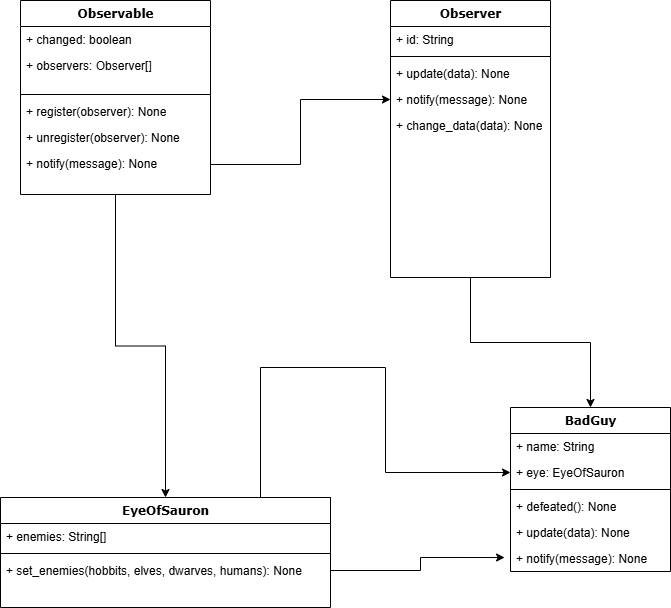

The diagram above was exported from draw.io. Its source (the exported page's mxGraphModel, read from the mxfile embedded in the PNG):
<mxGraphModel dx="737" dy="1134" grid="1" gridSize="10" guides="1" tooltips="1" connect="1" arrows="1" fold="1" page="1" pageScale="1" pageWidth="1100" pageHeight="850" background="none" math="0" shadow="0">
  <root>
    <mxCell id="0" />
    <mxCell id="1" parent="0" />
    <mxCell id="8n8AOG8C8aWtGd3KDP3W-6" style="edgeStyle=orthogonalEdgeStyle;rounded=0;orthogonalLoop=1;jettySize=auto;html=1;exitX=0.5;exitY=1;exitDx=0;exitDy=0;entryX=0.5;entryY=0;entryDx=0;entryDy=0;" edge="1" parent="1" source="78961159f06e98e8-17" target="78961159f06e98e8-56">
      <mxGeometry relative="1" as="geometry" />
    </mxCell>
    <mxCell id="78961159f06e98e8-17" value="Observable" style="swimlane;html=1;fontStyle=1;align=center;verticalAlign=top;childLayout=stackLayout;horizontal=1;startSize=26;horizontalStack=0;resizeParent=1;resizeLast=0;collapsible=1;marginBottom=0;swimlaneFillColor=#ffffff;rounded=0;shadow=0;comic=0;labelBackgroundColor=none;strokeWidth=1;fillColor=none;fontFamily=Verdana;fontSize=12" parent="1" vertex="1">
      <mxGeometry x="60" y="83" width="190" height="194" as="geometry" />
    </mxCell>
    <mxCell id="8n8AOG8C8aWtGd3KDP3W-8" value="+ changed: boolean" style="text;html=1;strokeColor=none;fillColor=none;align=left;verticalAlign=top;spacingLeft=4;spacingRight=4;whiteSpace=wrap;overflow=hidden;rotatable=0;points=[[0,0.5],[1,0.5]];portConstraint=eastwest;" vertex="1" parent="78961159f06e98e8-17">
      <mxGeometry y="26" width="190" height="26" as="geometry" />
    </mxCell>
    <mxCell id="78961159f06e98e8-21" value="+ observers: Observer[]" style="text;html=1;strokeColor=none;fillColor=none;align=left;verticalAlign=top;spacingLeft=4;spacingRight=4;whiteSpace=wrap;overflow=hidden;rotatable=0;points=[[0,0.5],[1,0.5]];portConstraint=eastwest;" parent="78961159f06e98e8-17" vertex="1">
      <mxGeometry y="52" width="190" height="38" as="geometry" />
    </mxCell>
    <mxCell id="78961159f06e98e8-19" value="" style="line;html=1;strokeWidth=1;fillColor=none;align=left;verticalAlign=middle;spacingTop=-1;spacingLeft=3;spacingRight=3;rotatable=0;labelPosition=right;points=[];portConstraint=eastwest;" parent="78961159f06e98e8-17" vertex="1">
      <mxGeometry y="90" width="190" height="8" as="geometry" />
    </mxCell>
    <mxCell id="78961159f06e98e8-20" value="+ register(observer): None" style="text;html=1;strokeColor=none;fillColor=none;align=left;verticalAlign=top;spacingLeft=4;spacingRight=4;whiteSpace=wrap;overflow=hidden;rotatable=0;points=[[0,0.5],[1,0.5]];portConstraint=eastwest;" parent="78961159f06e98e8-17" vertex="1">
      <mxGeometry y="98" width="190" height="26" as="geometry" />
    </mxCell>
    <mxCell id="78961159f06e98e8-27" value="+ unregister(observer): None" style="text;html=1;strokeColor=none;fillColor=none;align=left;verticalAlign=top;spacingLeft=4;spacingRight=4;whiteSpace=wrap;overflow=hidden;rotatable=0;points=[[0,0.5],[1,0.5]];portConstraint=eastwest;" parent="78961159f06e98e8-17" vertex="1">
      <mxGeometry y="124" width="190" height="26" as="geometry" />
    </mxCell>
    <mxCell id="8n8AOG8C8aWtGd3KDP3W-2" value="+ notify(message): None" style="text;html=1;strokeColor=none;fillColor=none;align=left;verticalAlign=top;spacingLeft=4;spacingRight=4;whiteSpace=wrap;overflow=hidden;rotatable=0;points=[[0,0.5],[1,0.5]];portConstraint=eastwest;" vertex="1" parent="78961159f06e98e8-17">
      <mxGeometry y="150" width="190" height="28" as="geometry" />
    </mxCell>
    <mxCell id="8n8AOG8C8aWtGd3KDP3W-9" style="edgeStyle=orthogonalEdgeStyle;rounded=0;orthogonalLoop=1;jettySize=auto;html=1;exitX=0.5;exitY=1;exitDx=0;exitDy=0;entryX=0.5;entryY=0;entryDx=0;entryDy=0;" edge="1" parent="1" source="78961159f06e98e8-30" target="78961159f06e98e8-69">
      <mxGeometry relative="1" as="geometry" />
    </mxCell>
    <mxCell id="78961159f06e98e8-30" value="Observer" style="swimlane;html=1;fontStyle=1;align=center;verticalAlign=top;childLayout=stackLayout;horizontal=1;startSize=26;horizontalStack=0;resizeParent=1;resizeLast=0;collapsible=1;marginBottom=0;swimlaneFillColor=#ffffff;rounded=0;shadow=0;comic=0;labelBackgroundColor=none;strokeWidth=1;fillColor=none;fontFamily=Verdana;fontSize=12" parent="1" vertex="1">
      <mxGeometry x="430" y="83" width="160" height="277" as="geometry" />
    </mxCell>
    <mxCell id="78961159f06e98e8-36" value="+ id: String" style="text;html=1;strokeColor=none;fillColor=none;align=left;verticalAlign=top;spacingLeft=4;spacingRight=4;whiteSpace=wrap;overflow=hidden;rotatable=0;points=[[0,0.5],[1,0.5]];portConstraint=eastwest;" parent="78961159f06e98e8-30" vertex="1">
      <mxGeometry y="26" width="160" height="26" as="geometry" />
    </mxCell>
    <mxCell id="78961159f06e98e8-38" value="" style="line;html=1;strokeWidth=1;fillColor=none;align=left;verticalAlign=middle;spacingTop=-1;spacingLeft=3;spacingRight=3;rotatable=0;labelPosition=right;points=[];portConstraint=eastwest;" parent="78961159f06e98e8-30" vertex="1">
      <mxGeometry y="52" width="160" height="8" as="geometry" />
    </mxCell>
    <mxCell id="78961159f06e98e8-39" value="+ update(data): None" style="text;html=1;strokeColor=none;fillColor=none;align=left;verticalAlign=top;spacingLeft=4;spacingRight=4;whiteSpace=wrap;overflow=hidden;rotatable=0;points=[[0,0.5],[1,0.5]];portConstraint=eastwest;" parent="78961159f06e98e8-30" vertex="1">
      <mxGeometry y="60" width="160" height="26" as="geometry" />
    </mxCell>
    <mxCell id="78961159f06e98e8-40" value="+ notify(message): None" style="text;html=1;strokeColor=none;fillColor=none;align=left;verticalAlign=top;spacingLeft=4;spacingRight=4;whiteSpace=wrap;overflow=hidden;rotatable=0;points=[[0,0.5],[1,0.5]];portConstraint=eastwest;" parent="78961159f06e98e8-30" vertex="1">
      <mxGeometry y="86" width="160" height="26" as="geometry" />
    </mxCell>
    <mxCell id="78961159f06e98e8-42" value="+ change_data(data): None" style="text;html=1;strokeColor=none;fillColor=none;align=left;verticalAlign=top;spacingLeft=4;spacingRight=4;whiteSpace=wrap;overflow=hidden;rotatable=0;points=[[0,0.5],[1,0.5]];portConstraint=eastwest;" parent="78961159f06e98e8-30" vertex="1">
      <mxGeometry y="112" width="160" height="26" as="geometry" />
    </mxCell>
    <mxCell id="8n8AOG8C8aWtGd3KDP3W-10" style="edgeStyle=orthogonalEdgeStyle;rounded=0;orthogonalLoop=1;jettySize=auto;html=1;exitX=1;exitY=0;exitDx=0;exitDy=0;entryX=0;entryY=0.5;entryDx=0;entryDy=0;" edge="1" parent="1" source="78961159f06e98e8-56" target="78961159f06e98e8-71">
      <mxGeometry relative="1" as="geometry">
        <Array as="points">
          <mxPoint x="300" y="450" />
          <mxPoint x="425" y="450" />
          <mxPoint x="425" y="555" />
        </Array>
      </mxGeometry>
    </mxCell>
    <mxCell id="78961159f06e98e8-56" value="EyeOfSauron" style="swimlane;html=1;fontStyle=1;align=center;verticalAlign=top;childLayout=stackLayout;horizontal=1;startSize=26;horizontalStack=0;resizeParent=1;resizeLast=0;collapsible=1;marginBottom=0;swimlaneFillColor=#ffffff;rounded=0;shadow=0;comic=0;labelBackgroundColor=none;strokeWidth=1;fillColor=none;fontFamily=Verdana;fontSize=12" parent="1" vertex="1">
      <mxGeometry x="40" y="580" width="330" height="110" as="geometry" />
    </mxCell>
    <mxCell id="78961159f06e98e8-57" value="+ enemies: String[]" style="text;html=1;strokeColor=none;fillColor=none;align=left;verticalAlign=top;spacingLeft=4;spacingRight=4;whiteSpace=wrap;overflow=hidden;rotatable=0;points=[[0,0.5],[1,0.5]];portConstraint=eastwest;" parent="78961159f06e98e8-56" vertex="1">
      <mxGeometry y="26" width="330" height="26" as="geometry" />
    </mxCell>
    <mxCell id="78961159f06e98e8-64" value="" style="line;html=1;strokeWidth=1;fillColor=none;align=left;verticalAlign=middle;spacingTop=-1;spacingLeft=3;spacingRight=3;rotatable=0;labelPosition=right;points=[];portConstraint=eastwest;" parent="78961159f06e98e8-56" vertex="1">
      <mxGeometry y="52" width="330" height="8" as="geometry" />
    </mxCell>
    <mxCell id="78961159f06e98e8-65" value="+ set_enemies(hobbits, elves, dwarves, humans): None" style="text;html=1;strokeColor=none;fillColor=none;align=left;verticalAlign=top;spacingLeft=4;spacingRight=4;whiteSpace=wrap;overflow=hidden;rotatable=0;points=[[0,0.5],[1,0.5]];portConstraint=eastwest;" parent="78961159f06e98e8-56" vertex="1">
      <mxGeometry y="60" width="330" height="26" as="geometry" />
    </mxCell>
    <mxCell id="78961159f06e98e8-130" style="edgeStyle=elbowEdgeStyle;html=1;labelBackgroundColor=none;startFill=0;startSize=8;endArrow=diamondThin;endFill=0;endSize=16;fontFamily=Verdana;fontSize=12;elbow=vertical;" parent="1" target="78961159f06e98e8-69" edge="1">
      <mxGeometry relative="1" as="geometry">
        <mxPoint x="570" y="578.3333333333333" as="sourcePoint" />
      </mxGeometry>
    </mxCell>
    <mxCell id="78961159f06e98e8-69" value="BadGuy" style="swimlane;html=1;fontStyle=1;align=center;verticalAlign=top;childLayout=stackLayout;horizontal=1;startSize=26;horizontalStack=0;resizeParent=1;resizeLast=0;collapsible=1;marginBottom=0;swimlaneFillColor=#ffffff;rounded=0;shadow=0;comic=0;labelBackgroundColor=none;strokeWidth=1;fillColor=none;fontFamily=Verdana;fontSize=12" parent="1" vertex="1">
      <mxGeometry x="550" y="490" width="160" height="164" as="geometry" />
    </mxCell>
    <mxCell id="78961159f06e98e8-70" value="+ name: String" style="text;html=1;strokeColor=none;fillColor=none;align=left;verticalAlign=top;spacingLeft=4;spacingRight=4;whiteSpace=wrap;overflow=hidden;rotatable=0;points=[[0,0.5],[1,0.5]];portConstraint=eastwest;" parent="78961159f06e98e8-69" vertex="1">
      <mxGeometry y="26" width="160" height="26" as="geometry" />
    </mxCell>
    <mxCell id="78961159f06e98e8-71" value="+ eye: EyeOfSauron" style="text;html=1;strokeColor=none;fillColor=none;align=left;verticalAlign=top;spacingLeft=4;spacingRight=4;whiteSpace=wrap;overflow=hidden;rotatable=0;points=[[0,0.5],[1,0.5]];portConstraint=eastwest;" parent="78961159f06e98e8-69" vertex="1">
      <mxGeometry y="52" width="160" height="26" as="geometry" />
    </mxCell>
    <mxCell id="78961159f06e98e8-77" value="" style="line;html=1;strokeWidth=1;fillColor=none;align=left;verticalAlign=middle;spacingTop=-1;spacingLeft=3;spacingRight=3;rotatable=0;labelPosition=right;points=[];portConstraint=eastwest;" parent="78961159f06e98e8-69" vertex="1">
      <mxGeometry y="78" width="160" height="8" as="geometry" />
    </mxCell>
    <mxCell id="78961159f06e98e8-78" value="+ defeated(): None" style="text;html=1;strokeColor=none;fillColor=none;align=left;verticalAlign=top;spacingLeft=4;spacingRight=4;whiteSpace=wrap;overflow=hidden;rotatable=0;points=[[0,0.5],[1,0.5]];portConstraint=eastwest;" parent="78961159f06e98e8-69" vertex="1">
      <mxGeometry y="86" width="160" height="26" as="geometry" />
    </mxCell>
    <mxCell id="78961159f06e98e8-79" value="+ update(data): None" style="text;html=1;strokeColor=none;fillColor=none;align=left;verticalAlign=top;spacingLeft=4;spacingRight=4;whiteSpace=wrap;overflow=hidden;rotatable=0;points=[[0,0.5],[1,0.5]];portConstraint=eastwest;" parent="78961159f06e98e8-69" vertex="1">
      <mxGeometry y="112" width="160" height="26" as="geometry" />
    </mxCell>
    <mxCell id="78961159f06e98e8-80" value="+ notify(message): None" style="text;html=1;strokeColor=none;fillColor=none;align=left;verticalAlign=top;spacingLeft=4;spacingRight=4;whiteSpace=wrap;overflow=hidden;rotatable=0;points=[[0,0.5],[1,0.5]];portConstraint=eastwest;" parent="78961159f06e98e8-69" vertex="1">
      <mxGeometry y="138" width="160" height="26" as="geometry" />
    </mxCell>
    <mxCell id="8n8AOG8C8aWtGd3KDP3W-12" style="edgeStyle=orthogonalEdgeStyle;rounded=0;orthogonalLoop=1;jettySize=auto;html=1;exitX=1;exitY=0.5;exitDx=0;exitDy=0;entryX=-0.037;entryY=0.462;entryDx=0;entryDy=0;entryPerimeter=0;" edge="1" parent="1" source="78961159f06e98e8-65" target="78961159f06e98e8-80">
      <mxGeometry relative="1" as="geometry" />
    </mxCell>
    <mxCell id="8n8AOG8C8aWtGd3KDP3W-13" style="edgeStyle=orthogonalEdgeStyle;rounded=0;orthogonalLoop=1;jettySize=auto;html=1;exitX=1;exitY=0.5;exitDx=0;exitDy=0;entryX=0;entryY=0.5;entryDx=0;entryDy=0;" edge="1" parent="1" source="8n8AOG8C8aWtGd3KDP3W-2" target="78961159f06e98e8-40">
      <mxGeometry relative="1" as="geometry" />
    </mxCell>
  </root>
</mxGraphModel>